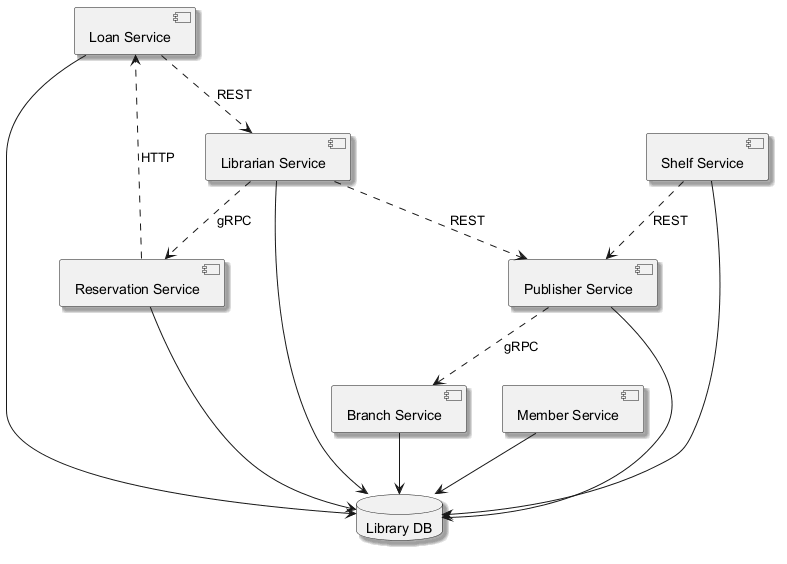

The diagram above was rendered by PlantUML. Its source (embedded in the PNG):
@startuml
skinparam backgroundColor #FFFFFF
skinparam classBackgroundColor #F1F8E9
skinparam classBorderColor #33691E
skinparam shadowing true
component "Loan Service" as C_LoanService
component "Branch Service" as C_BranchService
component "Publisher Service" as C_PublisherService
component "Librarian Service" as C_LibrarianService
component "Member Service" as C_MemberService
component "Reservation Service" as C_ReservationService
component "Shelf Service" as C_ShelfService
database "Library DB" as DB_library
C_LoanService --> DB_library
C_BranchService --> DB_library
C_PublisherService --> DB_library
C_LibrarianService --> DB_library
C_MemberService --> DB_library
C_ReservationService --> DB_library
C_ShelfService --> DB_library
C_PublisherService ..> C_BranchService : gRPC
C_ShelfService ..> C_PublisherService : REST
C_LibrarianService ..> C_ReservationService : gRPC
C_ReservationService ..> C_LoanService : HTTP
C_LibrarianService ..> C_PublisherService : REST
C_LoanService ..> C_LibrarianService : REST
@enduml